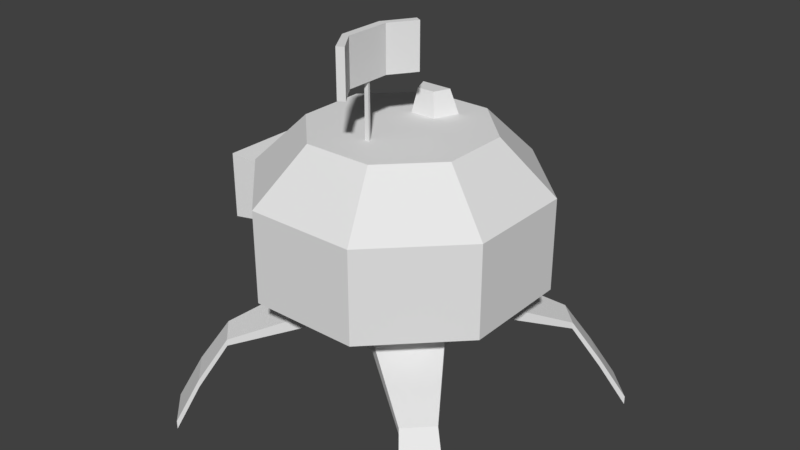 # Source: Droid.blend  (saved by Blender 2.79.0; exported with 4.5.12 LTS)
import bpy
from mathutils import Matrix  # noqa: F401  (used for matrix-valued properties, if any)

bpy.ops.wm.read_factory_settings(use_empty=True)
scene = bpy.context.scene
scene.name = 'Scene'

# ---- collections
col_collection_1 = bpy.data.collections.new('Collection 1'); scene.collection.children.link(col_collection_1)

# ---- world
world_world = bpy.data.worlds.new('World'); scene.world = world_world
world_world.color = (0.05088, 0.05088, 0.05088)
world_world.use_sun_shadow = False
world_world.sun_shadow_jitter_overblur = 0.0
world_world.cycles.sampling_method = 'MANUAL'

# ---- meshes
me_cylinder_002 = bpy.data.meshes.new('Cylinder.002')
me_cylinder_002.from_pydata([(0.3827, 0.9239, 0.8467), (0.3827, 0.9239, 1.0), (0.9239, 0.3827, 0.8467), (0.9239, 0.3827, 1.0), (0.9239, -0.3827, 0.8467), (0.9239, -0.3827, 1.0), (0.3827, -0.9239, 0.8467), (0.3827, -0.9239, 1.0), (-0.3827, -0.9239, 0.8467), (-0.3827, -0.9239, 1.0), (-0.9239, -0.3827, 0.8467), (-0.9239, -0.3827, 1.0), (-0.9239, 0.3827, 0.8467), (-0.9239, 0.3827, 1.0), (-0.3827, 0.9239, 0.8467), (-0.3827, 0.9239, 1.0), (1.532, 0.6345, 1.297), (0.6345, 1.532, 1.297), (1.532, -0.6345, 1.297), (0.6345, -1.532, 1.297), (-0.6345, -1.532, 1.297), (-1.532, -0.6345, 1.297), (-1.532, 0.6345, 1.297), (-0.6345, 1.532, 1.297), (1.225, 1.496, 0.5078), (1.496, 1.225, 0.5078), (1.496, 1.225, 0.5845), (1.225, 1.496, 0.5845), (1.496, -1.225, 0.5845), (1.496, -1.225, 0.5078), (1.225, -1.496, 0.5078), (1.225, -1.496, 0.5845), (-1.225, -1.496, 0.5845), (-1.225, -1.496, 0.5078), (-1.496, -1.225, 0.5078), (-1.496, -1.225, 0.5845), (-1.496, 1.225, 0.5845), (-1.496, 1.225, 0.5078), (-1.225, 1.496, 0.5078), (-1.225, 1.496, 0.5845), (1.442, 1.761, 0.007813), (1.761, 1.442, 0.007813), (1.761, 1.442, 0.09804), (1.442, 1.761, 0.09804), (1.761, -1.442, 0.09804), (1.761, -1.442, 0.007813), (1.442, -1.761, 0.007813), (1.442, -1.761, 0.09804), (-1.442, -1.761, 0.09804), (-1.442, -1.761, 0.007813), (-1.761, -1.442, 0.007813), (-1.761, -1.442, 0.09804), (-1.761, 1.442, 0.09804), (-1.761, 1.442, 0.007813), (-1.442, 1.761, 0.007813), (-1.442, 1.761, 0.09804), (1.641, 2.045, -0.5484), (2.004, 1.682, -0.5484), (2.004, 1.682, -0.4456), (1.641, 2.045, -0.4456), (2.004, -1.605, -0.4456), (2.004, -1.605, -0.5484), (1.641, -1.968, -0.5484), (1.641, -1.968, -0.4456), (-1.646, -1.968, -0.4456), (-1.646, -1.968, -0.5484), (-2.009, -1.605, -0.5484), (-2.009, -1.605, -0.4456), (-2.009, 1.682, -0.4456), (-2.009, 1.682, -0.5484), (-1.646, 2.045, -0.5484), (-1.646, 2.045, -0.4456)], [], [(3, 2, 25, 26), (2, 3, 5, 4), (7, 6, 30, 31), (6, 7, 9, 8), (9, 11, 35, 32), (10, 11, 13, 12), (15, 13, 22, 23), (13, 15, 39, 36), (14, 15, 1, 0), (0, 2, 4, 6, 8, 10, 12, 14), (5, 3, 16, 18), (11, 9, 20, 21), (1, 15, 23, 17), (3, 1, 17, 16), (7, 5, 18, 19), (13, 11, 21, 22), (9, 7, 19, 20), (33, 32, 48, 49), (1, 3, 26, 27), (0, 1, 27, 24), (2, 0, 24, 25), (27, 26, 42, 43), (6, 4, 29, 30), (5, 7, 31, 28), (4, 5, 28, 29), (29, 28, 44, 45), (8, 9, 32, 33), (11, 10, 34, 35), (10, 8, 33, 34), (25, 24, 40, 41), (12, 13, 36, 37), (15, 14, 38, 39), (14, 12, 37, 38), (46, 45, 61, 62), (53, 52, 68, 69), (45, 44, 60, 61), (51, 50, 66, 67), (30, 29, 45, 46), (37, 36, 52, 53), (24, 27, 43, 40), (34, 33, 49, 50), (28, 31, 47, 44), (38, 37, 53, 54), (26, 25, 41, 42), (32, 35, 51, 48), (31, 30, 46, 47), (36, 39, 55, 52), (35, 34, 50, 51), (39, 38, 54, 55), (56, 59, 58, 57), (61, 60, 63, 62), (65, 64, 67, 66), (69, 68, 71, 70), (54, 53, 69, 70), (44, 47, 63, 60), (52, 55, 71, 68), (47, 46, 62, 63), (41, 40, 56, 57), (55, 54, 70, 71), (49, 48, 64, 65), (43, 42, 58, 59), (50, 49, 65, 66), (40, 43, 59, 56), (48, 51, 67, 64), (42, 41, 57, 58), (16, 17, 23, 22, 21, 20, 19, 18)])
_uv = me_cylinder_002.uv_layers.new(name='UVMap')
_uv.uv.foreach_set('vector', [0.4183, 0.4626, 0.4183, 0.4526, 0.4803, 0.4323, 0.4794, 0.437, 0.4183, 0.4526, 0.4183, 0.4626, 0.3685, 0.4626, 0.3685, 0.4526, 0.4714, 0.6754, 0.4631, 0.6694, 0.4837, 0.6059, 0.4869, 0.6094, 0.3333, 0.4174, 0.3234, 0.4174, 0.3234, 0.3676, 0.3333, 0.3676, 0.9356, 0.1684, 0.8817, 0.1684, 0.8971, 0.1021, 0.9213, 0.103, 0.3685, 0.3324, 0.3685, 0.3225, 0.4183, 0.3225, 0.4183, 0.3324, 0.6748, 0.1055, 0.6748, 0.1547, 0.6314, 0.1708, 0.6314, 0.08933, 0.5815, 0.5973, 0.5815, 0.5435, 0.6481, 0.5587, 0.6472, 0.5828, 0.4535, 0.3676, 0.4635, 0.3676, 0.4635, 0.4174, 0.4535, 0.4174, 0.4535, 0.4174, 0.4183, 0.4526, 0.3685, 0.4526, 0.3333, 0.4174, 0.3333, 0.3676, 0.3685, 0.3324, 0.4183, 0.3324, 0.4535, 0.3676, 0.7971, 0.0876, 0.7556, 0.06118, 0.7653, 0.01585, 0.8341, 0.05964, 0.707, 0.1919, 0.7556, 0.199, 0.7653, 0.2443, 0.6847, 0.2325, 0.707, 0.06831, 0.6748, 0.1055, 0.6314, 0.08933, 0.6847, 0.02766, 0.7556, 0.06118, 0.707, 0.06831, 0.6847, 0.02766, 0.7653, 0.01585, 0.7971, 0.1726, 0.8112, 0.1255, 0.8574, 0.1224, 0.8341, 0.2005, 0.6748, 0.1547, 0.707, 0.1919, 0.6847, 0.2325, 0.6314, 0.1708, 0.7556, 0.199, 0.7971, 0.1726, 0.8341, 0.2005, 0.7653, 0.2443, 0.9246, 0.09954, 0.9213, 0.103, 0.9241, 0.06527, 0.9274, 0.06025, 0.4487, 0.505, 0.4183, 0.4626, 0.4794, 0.437, 0.4924, 0.4564, 0.4579, 0.5083, 0.4487, 0.505, 0.4924, 0.4564, 0.497, 0.4572, 0.8169, 0.5844, 0.8169, 0.5352, 0.8847, 0.5475, 0.8847, 0.5721, 0.4924, 0.4564, 0.4794, 0.437, 0.5077, 0.4131, 0.5253, 0.4369, 0.5815, 0.6706, 0.5815, 0.6215, 0.6493, 0.6338, 0.6493, 0.6583, 0.5252, 0.6756, 0.4714, 0.6754, 0.4869, 0.6094, 0.511, 0.6103, 0.5334, 0.6699, 0.5252, 0.6756, 0.511, 0.6103, 0.5144, 0.6068, 0.5144, 0.6068, 0.511, 0.6103, 0.514, 0.5719, 0.5175, 0.5668, 0.9439, 0.1626, 0.9356, 0.1684, 0.9213, 0.103, 0.9246, 0.09954, 0.8817, 0.1684, 0.8734, 0.1623, 0.8938, 0.09857, 0.8971, 0.1021, 0.9639, 0.6003, 0.9639, 0.6495, 0.8961, 0.6372, 0.8961, 0.6126, 0.8847, 0.5721, 0.8847, 0.5475, 0.9236, 0.5453, 0.9236, 0.5742, 0.5873, 0.6055, 0.5815, 0.5973, 0.6472, 0.5828, 0.6507, 0.5862, 0.5815, 0.5435, 0.5875, 0.5352, 0.6516, 0.5554, 0.6481, 0.5587, 0.8009, 0.6839, 0.7518, 0.6839, 0.7641, 0.6161, 0.7886, 0.6161, 0.6882, 0.6605, 0.6882, 0.6316, 0.7284, 0.6279, 0.7284, 0.6609, 0.6908, 0.5897, 0.6859, 0.5861, 0.727, 0.5861, 0.7335, 0.5894, 0.5175, 0.5668, 0.514, 0.5719, 0.5158, 0.531, 0.5191, 0.5242, 0.8948, 0.06414, 0.8915, 0.059, 0.891, 0.01585, 0.8943, 0.02352, 0.6493, 0.6583, 0.6493, 0.6338, 0.6882, 0.6316, 0.6882, 0.6605, 0.6507, 0.5862, 0.6472, 0.5828, 0.6859, 0.5861, 0.6908, 0.5897, 0.497, 0.4572, 0.4924, 0.4564, 0.5253, 0.4369, 0.5314, 0.4369, 0.8961, 0.6126, 0.8961, 0.6372, 0.8572, 0.6394, 0.8572, 0.6104, 0.511, 0.6103, 0.4869, 0.6094, 0.4847, 0.5722, 0.514, 0.5719, 0.7886, 0.6161, 0.7641, 0.6161, 0.7619, 0.5772, 0.7908, 0.5772, 0.4794, 0.437, 0.4803, 0.4323, 0.5096, 0.4075, 0.5077, 0.4131, 0.9213, 0.103, 0.8971, 0.1021, 0.8948, 0.06414, 0.9241, 0.06527, 0.4869, 0.6094, 0.4837, 0.6059, 0.4815, 0.5672, 0.4847, 0.5722, 0.6472, 0.5828, 0.6481, 0.5587, 0.6866, 0.5557, 0.6859, 0.5861, 0.8971, 0.1021, 0.8938, 0.09857, 0.8915, 0.059, 0.8948, 0.06414, 0.6481, 0.5587, 0.6516, 0.5554, 0.6917, 0.5521, 0.6866, 0.5557, 0.5656, 0.4121, 0.5585, 0.4133, 0.5406, 0.3903, 0.5446, 0.3835, 0.5191, 0.5242, 0.5158, 0.531, 0.4843, 0.5318, 0.4811, 0.5242, 0.9287, 0.01812, 0.9255, 0.02482, 0.8943, 0.02352, 0.891, 0.01585, 0.7335, 0.5894, 0.727, 0.5861, 0.7283, 0.5564, 0.7358, 0.5531, 0.7908, 0.5772, 0.7619, 0.5772, 0.7615, 0.5352, 0.7945, 0.5352, 0.514, 0.5719, 0.4847, 0.5722, 0.4843, 0.5318, 0.5158, 0.531, 0.6859, 0.5861, 0.6866, 0.5557, 0.7283, 0.5564, 0.727, 0.5861, 0.4847, 0.5722, 0.4815, 0.5672, 0.4811, 0.5242, 0.4843, 0.5318, 0.9236, 0.5742, 0.9236, 0.5453, 0.9655, 0.5414, 0.9655, 0.5744, 0.6866, 0.5557, 0.6917, 0.5521, 0.7358, 0.5531, 0.7283, 0.5564, 0.9274, 0.06025, 0.9241, 0.06527, 0.9255, 0.02482, 0.9287, 0.01812, 0.5253, 0.4369, 0.5077, 0.4131, 0.5406, 0.3903, 0.5585, 0.4133, 0.8572, 0.6104, 0.8572, 0.6394, 0.8169, 0.6395, 0.8169, 0.6065, 0.5314, 0.4369, 0.5253, 0.4369, 0.5585, 0.4133, 0.5656, 0.4121, 0.9241, 0.06527, 0.8948, 0.06414, 0.8943, 0.02352, 0.9255, 0.02482, 0.5077, 0.4131, 0.5096, 0.4075, 0.5446, 0.3835, 0.5406, 0.3903, 0.7783, 0.4616, 0.7207, 0.5192, 0.6392, 0.5192, 0.5815, 0.4616, 0.5815, 0.3801, 0.6392, 0.3225, 0.7207, 0.3225, 0.7783, 0.3801])
me_cylinder_002.use_remesh_preserve_volume = False
me_cylinder_002.use_remesh_preserve_attributes = False
me_cylinder_002.use_mirror_vertex_groups = False
me_cylinder_002.update()
me_cube = bpy.data.meshes.new('Cube')
me_cube.from_pydata([(0.03993, -0.2695, -0.2632), (0.03993, -0.2695, 0.2632), (0.03993, 0.2569, -0.2632), (0.03993, 0.2569, 0.2632), (-0.04604, -0.2695, -0.2632), (-0.04604, -0.2695, 0.2632), (-0.04604, 0.2569, -0.2632), (-0.04604, 0.2569, 0.2632), (0.2342, 0.5422, 0.2632), (0.2342, 0.5422, -0.2632), (0.1597, 0.5852, -0.2632), (0.1597, 0.5852, 0.2632), (0.2342, -0.5413, -0.2632), (0.2342, -0.5413, 0.2632), (0.1597, -0.5842, 0.2632), (0.1597, -0.5842, -0.2632)], [], [(0, 2, 3, 1), (7, 11, 10, 6), (6, 4, 5, 7), (5, 14, 13, 1), (2, 0, 4, 6), (7, 5, 1, 3), (9, 10, 11, 8), (6, 10, 9, 2), (3, 8, 11, 7), (2, 9, 8, 3), (15, 12, 13, 14), (4, 15, 14, 5), (1, 13, 12, 0), (0, 12, 15, 4)])
_uv = me_cube.uv_layers.new(name='UVMap')
_uv.uv.foreach_set('vector', [0.6761, 0.9183, 0.6761, 0.8238, 0.5816, 0.8238, 0.5816, 0.9183, 0.8737, 0.9392, 0.9491, 0.9502, 0.9459, 0.843, 0.8776, 0.8543, 0.8776, 0.8543, 0.7935, 0.8559, 0.7896, 0.9404, 0.8737, 0.9392, 0.7896, 0.9404, 0.7233, 0.9518, 0.7252, 0.9678, 0.7863, 0.9545, 0.8807, 0.8401, 0.7897, 0.8403, 0.7935, 0.8559, 0.8776, 0.8543, 0.8737, 0.9392, 0.7896, 0.9404, 0.7863, 0.9545, 0.8773, 0.9549, 0.9634, 0.8425, 0.9459, 0.843, 0.9491, 0.9502, 0.9666, 0.9497, 0.8776, 0.8543, 0.9459, 0.843, 0.9439, 0.8271, 0.8807, 0.8401, 0.8773, 0.9549, 0.9471, 0.9678, 0.9491, 0.9502, 0.8737, 0.9392, 0.6761, 0.8238, 0.6761, 0.7619, 0.5816, 0.7619, 0.5816, 0.8238, 0.7203, 0.8447, 0.7028, 0.8452, 0.7058, 0.9523, 0.7233, 0.9518, 0.7935, 0.8559, 0.7203, 0.8447, 0.7233, 0.9518, 0.7896, 0.9404, 0.5816, 0.9183, 0.5816, 0.9782, 0.6761, 0.9782, 0.6761, 0.9183, 0.7897, 0.8403, 0.722, 0.8271, 0.7203, 0.8447, 0.7935, 0.8559])
me_cube.use_remesh_preserve_volume = False
me_cube.use_remesh_preserve_attributes = False
me_cube.use_mirror_vertex_groups = False
me_cube.update()
me_cylinder_001 = bpy.data.meshes.new('Cylinder.001')
me_cylinder_001.from_pydata([(1.532, 0.6345, 1.297), (0.6345, 1.532, 1.297), (1.532, -0.6345, 1.297), (0.6345, -1.532, 1.297), (-0.6345, -1.532, 1.297), (-1.532, -0.6345, 1.297), (-1.532, 0.6345, 1.297), (-0.6345, 1.532, 1.297), (1.532, 0.6345, 2.361), (0.6345, 1.532, 2.361), (1.532, -0.6345, 2.361), (0.6345, -1.532, 2.361), (-0.6345, -1.532, 2.361), (-1.532, -0.6345, 2.361), (-1.532, 0.6345, 2.361), (-0.6345, 1.532, 2.361), (-1.532, 0.4019, 1.492), (-1.532, -0.4019, 1.492), (-1.532, 0.4019, 2.166), (-1.532, -0.4019, 2.166), (-2.081, 0.4742, 1.431), (-2.081, -0.4742, 1.431), (-2.081, 0.4742, 2.227), (-2.081, -0.4742, 2.227)], [], [(1, 7, 15, 9), (6, 5, 17, 16), (4, 3, 11, 12), (2, 0, 8, 10), (7, 6, 14, 15), (5, 4, 12, 13), (3, 2, 10, 11), (0, 1, 9, 8), (18, 16, 20, 22), (14, 6, 16, 18), (13, 14, 18, 19), (5, 13, 19, 17), (20, 21, 23, 22), (19, 18, 22, 23), (17, 19, 23, 21), (16, 17, 21, 20), (8, 9, 15, 14, 13, 12, 11, 10), (0, 2, 3, 4, 5, 6, 7, 1)])
_uv = me_cylinder_001.uv_layers.new(name='UVMap')
_uv.uv.foreach_set('vector', [0.02483, 0.7719, 0.02483, 0.6678, 0.1121, 0.6678, 0.1121, 0.7719, 0.02483, 0.5638, 0.02483, 0.4597, 0.04083, 0.4788, 0.04083, 0.5447, 0.02483, 0.3556, 0.02483, 0.2515, 0.1121, 0.2515, 0.1121, 0.3556, 0.02483, 0.9801, 0.02483, 0.876, 0.1121, 0.876, 0.1121, 0.9801, 0.02483, 0.6678, 0.02483, 0.5638, 0.1121, 0.5638, 0.1121, 0.6678, 0.02483, 0.4597, 0.02483, 0.3556, 0.1121, 0.3556, 0.1121, 0.4597, 0.02483, 0.2515, 0.02483, 0.1474, 0.1121, 0.1474, 0.1121, 0.2515, 0.02483, 0.876, 0.02483, 0.7719, 0.1121, 0.7719, 0.1121, 0.876, 0.4707, 0.8671, 0.4707, 0.9224, 0.4253, 0.9274, 0.4253, 0.8621, 0.1121, 0.5638, 0.02483, 0.5638, 0.04083, 0.5447, 0.09612, 0.5447, 0.1121, 0.4597, 0.1121, 0.5638, 0.09612, 0.5447, 0.09612, 0.4788, 0.02483, 0.4597, 0.1121, 0.4597, 0.09612, 0.4788, 0.04083, 0.4788, 0.4253, 0.9274, 0.3475, 0.9274, 0.3475, 0.8621, 0.4253, 0.8621, 0.3534, 0.8168, 0.4193, 0.8168, 0.4253, 0.8621, 0.3475, 0.8621, 0.3021, 0.9224, 0.3021, 0.8671, 0.3475, 0.8621, 0.3475, 0.9274, 0.4193, 0.9727, 0.3534, 0.9727, 0.3475, 0.9274, 0.4253, 0.9274, 0.274, 0.3892, 0.3287, 0.4439, 0.3287, 0.5211, 0.274, 0.5758, 0.1968, 0.5758, 0.1421, 0.5211, 0.1421, 0.4439, 0.1968, 0.3892, 0.1576, 0.6984, 0.2147, 0.6413, 0.2954, 0.6413, 0.3525, 0.6984, 0.3525, 0.7791, 0.2954, 0.8362, 0.2147, 0.8362, 0.1576, 0.7791])
me_cylinder_001.use_remesh_preserve_volume = False
me_cylinder_001.use_remesh_preserve_attributes = False
me_cylinder_001.use_mirror_vertex_groups = False
me_cylinder_001.update()
me_cylinder = bpy.data.meshes.new('Cylinder')
me_cylinder.from_pydata([(1.532, 0.6345, 2.361), (0.6345, 1.532, 2.361), (1.532, -0.6345, 2.361), (0.6345, -1.532, 2.361), (-0.6345, -1.532, 2.361), (-1.532, -0.6345, 2.361), (-1.532, 0.6345, 2.361), (-0.6345, 1.532, 2.361), (0.964, 0.3993, 2.958), (0.3993, 0.964, 2.958), (0.964, -0.3993, 2.958), (0.3993, -0.964, 2.958), (-0.3993, -0.964, 2.958), (-0.964, -0.3993, 2.958), (-0.964, 0.3993, 2.958), (-0.3993, 0.964, 2.958), (0.6394, 0.2648, 2.958), (0.2648, 0.6394, 2.958), (0.6394, -0.2648, 2.958), (0.02618, -0.5208, 2.958), (-0.02618, -0.5208, 2.958), (-0.6394, -0.2648, 2.958), (-0.6394, 0.2648, 2.958), (-0.2648, 0.6394, 2.958), (0.3642, 0.1509, 2.958), (0.1509, 0.3642, 2.958), (0.3642, -0.1509, 2.958), (0.01491, -0.4827, 2.958), (-0.01491, -0.4827, 2.958), (-0.3642, -0.1509, 2.958), (-0.3642, 0.1509, 2.958), (-0.1509, 0.3642, 2.958), (-0.02406, -0.5193, 3.984), (0.02405, -0.5193, 3.984), (-0.0137, -0.4843, 3.984), (0.0137, -0.4843, 3.984), (0.179, 0.5948, 3.23), (-0.179, 0.5948, 3.23), (0.102, 0.4088, 3.23), (-0.102, 0.4088, 3.23)], [], [(3, 2, 10, 11), (15, 14, 22, 23), (0, 1, 9, 8), (1, 7, 15, 9), (6, 5, 13, 14), (4, 3, 11, 12), (2, 0, 8, 10), (7, 6, 14, 15), (5, 4, 12, 13), (17, 23, 37, 36), (13, 12, 20, 21), (11, 10, 18, 19), (8, 9, 17, 16), (9, 15, 23, 17), (14, 13, 21, 22), (12, 11, 19, 20), (10, 8, 16, 18), (24, 25, 31, 30, 29, 28, 27, 26), (22, 21, 29, 30), (28, 20, 32, 34), (18, 16, 24, 26), (23, 22, 30, 31), (21, 20, 28, 29), (19, 18, 26, 27), (16, 17, 25, 24), (32, 33, 35, 34), (20, 19, 33, 32), (27, 28, 34, 35), (19, 27, 35, 33), (36, 37, 39, 38), (25, 17, 36, 38), (31, 25, 38, 39), (23, 31, 39, 37), (0, 2, 3, 4, 5, 6, 7, 1)])
_uv = me_cylinder.uv_layers.new(name='UVMap')
_uv.uv.foreach_set('vector', [0.5794, 0.05888, 0.6154, 0.132, 0.5613, 0.1418, 0.5386, 0.09584, 0.3234, 0.6118, 0.3234, 0.5605, 0.3442, 0.5691, 0.3442, 0.6031, 0.3809, 0.2778, 0.3313, 0.2131, 0.3825, 0.1929, 0.4137, 0.2336, 0.3313, 0.2131, 0.3234, 0.132, 0.3775, 0.1418, 0.3825, 0.1929, 0.3594, 0.05888, 0.4286, 0.01585, 0.4437, 0.06876, 0.4002, 0.09584, 0.5101, 0.01585, 0.5794, 0.05888, 0.5386, 0.09584, 0.495, 0.06876, 0.4572, 0.3065, 0.3809, 0.2778, 0.4137, 0.2336, 0.4617, 0.2517, 0.3234, 0.132, 0.3594, 0.05888, 0.4002, 0.09584, 0.3775, 0.1418, 0.4286, 0.01585, 0.5101, 0.01585, 0.495, 0.06876, 0.4437, 0.06876, 0.6314, 0.2784, 0.6602, 0.2603, 0.6649, 0.2782, 0.6455, 0.2904, 0.3596, 0.5242, 0.4109, 0.5242, 0.4082, 0.5594, 0.3683, 0.5451, 0.4472, 0.5605, 0.4472, 0.6118, 0.4263, 0.6031, 0.412, 0.5632, 0.4109, 0.648, 0.3596, 0.648, 0.3683, 0.6272, 0.4023, 0.6272, 0.3596, 0.648, 0.3234, 0.6118, 0.3442, 0.6031, 0.3683, 0.6272, 0.3234, 0.5605, 0.3596, 0.5242, 0.3683, 0.5451, 0.3442, 0.5691, 0.4109, 0.5242, 0.4472, 0.5605, 0.412, 0.5632, 0.4082, 0.5594, 0.4472, 0.6118, 0.4109, 0.648, 0.4023, 0.6272, 0.4263, 0.6031, 0.395, 0.6095, 0.3756, 0.6095, 0.3619, 0.5958, 0.3619, 0.5764, 0.3756, 0.5627, 0.405, 0.5643, 0.4071, 0.5664, 0.4087, 0.5958, 0.3442, 0.5691, 0.3683, 0.5451, 0.3756, 0.5627, 0.3619, 0.5764, 0.8734, 0.1843, 0.8792, 0.1843, 0.879, 0.2503, 0.8736, 0.2503, 0.4263, 0.6031, 0.4023, 0.6272, 0.395, 0.6095, 0.4087, 0.5958, 0.3442, 0.6031, 0.3442, 0.5691, 0.3619, 0.5764, 0.3619, 0.5958, 0.3683, 0.5451, 0.4082, 0.5594, 0.405, 0.5643, 0.3756, 0.5627, 0.412, 0.5632, 0.4263, 0.6031, 0.4087, 0.5958, 0.4071, 0.5664, 0.4023, 0.6272, 0.3683, 0.6272, 0.3756, 0.6095, 0.395, 0.6095, 0.8929, 0.2557, 0.888, 0.2556, 0.8892, 0.2504, 0.8919, 0.2504, 0.8792, 0.1843, 0.8845, 0.1844, 0.8838, 0.2503, 0.879, 0.2503, 0.8904, 0.1844, 0.8934, 0.1845, 0.8919, 0.2504, 0.8892, 0.2504, 0.8845, 0.1844, 0.8904, 0.1844, 0.8892, 0.2504, 0.8838, 0.2503, 0.6455, 0.2904, 0.6649, 0.2782, 0.6671, 0.2909, 0.656, 0.2979, 0.6981, 0.2652, 0.7147, 0.2745, 0.7018, 0.2878, 0.6905, 0.2815, 0.6793, 0.2603, 0.6981, 0.2652, 0.6905, 0.2815, 0.6779, 0.2782, 0.6602, 0.2603, 0.6793, 0.2603, 0.6779, 0.2782, 0.6649, 0.2782, 0.9334, 0.3225, 0.991, 0.3801, 0.991, 0.4616, 0.9334, 0.5192, 0.8519, 0.5192, 0.7943, 0.4616, 0.7943, 0.3801, 0.8519, 0.3225])
me_cylinder.use_remesh_preserve_volume = False
me_cylinder.use_remesh_preserve_attributes = False
me_cylinder.use_mirror_vertex_groups = False
me_cylinder.update()

# ---- objects
ob_droid_bottom = bpy.data.objects.new('Droid-Bottom', me_cylinder_002)
ob_droid_antenna = bpy.data.objects.new('Droid-Antenna', me_cube)
ob_droid_camplatform = bpy.data.objects.new('Droid-CamPlatform', me_cylinder_001)
ob_droid_top = bpy.data.objects.new('Droid-Top', me_cylinder)

# ---- transforms, parenting, visibility, modifiers, constraints
ob_droid_bottom.location = (0.0, 0.0, 0.0)
ob_droid_bottom.lineart.crease_threshold = 0.0
ob_droid_antenna.location = (0.0, -0.5262, 3.846)
ob_droid_antenna.lineart.crease_threshold = 0.0
ob_droid_camplatform.location = (0.0, 0.0, 0.0)
ob_droid_camplatform.lineart.crease_threshold = 0.0
ob_droid_top.location = (0.0, 0.0, 0.0)
ob_droid_top.lineart.crease_threshold = 0.0

# ---- collection membership
col_collection_1.objects.link(ob_droid_bottom)
col_collection_1.objects.link(ob_droid_antenna)
col_collection_1.objects.link(ob_droid_camplatform)
col_collection_1.objects.link(ob_droid_top)

# ---- scene / render settings (as saved in the file)
scene.frame_start = 1; scene.frame_end = 250; scene.frame_set(1)
scene.render.engine = 'BLENDER_EEVEE_NEXT'
scene.render.resolution_percentage = 50
scene.render.dither_intensity = 0.0
scene.render.bake_margin = 2
scene.cycles.use_denoising = False
scene.cycles.samples = 128
scene.cycles.sampling_pattern = 'TABULATED_SOBOL'
scene.cycles.use_adaptive_sampling = False
scene.cycles.use_light_tree = False
scene.cycles.blur_glossy = 0.0
scene.cycles.sample_clamp_indirect = 0.0
scene.view_settings.view_transform = 'Standard'
bpy.context.view_layer.update()

# ---- added for rendering (the .blend has no active camera and no usable light): camera, sun
cam_auto = bpy.data.cameras.new('AutoCamera')
cam_auto.lens = 50.0
cam_auto.sensor_width = 36.0
cam_auto.clip_end = 1000.0
ob_auto_camera = bpy.data.objects.new('AutoCamera', cam_auto)
scene.collection.objects.link(ob_auto_camera)
ob_auto_camera.location = (6.79144, -8.15737, 7.2445)
ob_auto_camera.rotation_euler = (1.09748, -7.21219e-08, 0.694738)
scene.camera = ob_auto_camera
light_auto_sun = bpy.data.lights.new('AutoSun', 'SUN')
light_auto_sun.energy = 3.0
light_auto_sun.angle = 0.0523599
ob_auto_sun = bpy.data.objects.new('AutoSun', light_auto_sun)
scene.collection.objects.link(ob_auto_sun)
ob_auto_sun.rotation_euler = (0.872665, 0.174533, 0.523599)
bpy.context.view_layer.update()

